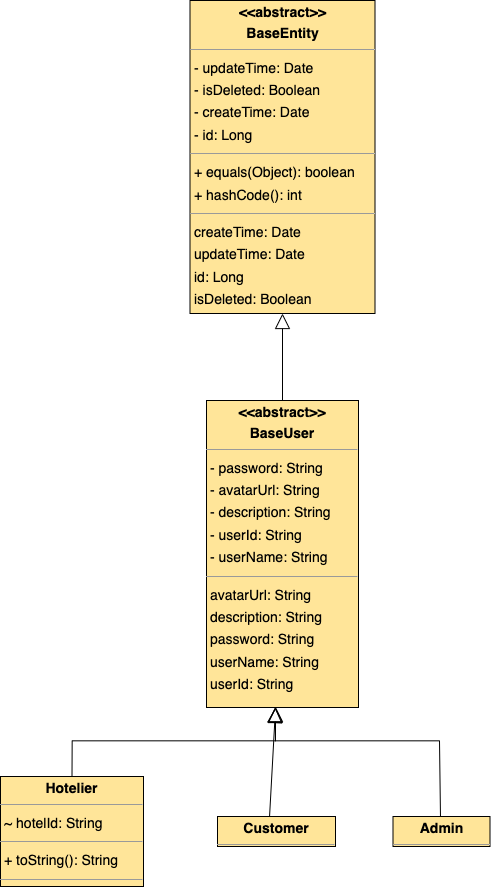

The diagram above was exported from draw.io. Its source (the exported page's mxGraphModel, read from the mxfile embedded in the PNG):
<mxGraphModel dx="7507" dy="6107" grid="1" gridSize="10" guides="1" tooltips="1" connect="1" arrows="1" fold="1" page="0" pageScale="1" pageWidth="827" pageHeight="1169" background="none" math="0" shadow="0">
  <root>
    <mxCell id="0" />
    <mxCell id="1" parent="0" />
    <mxCell id="JREoQZoOJ-mDVV9s7SrN-12" style="edgeStyle=orthogonalEdgeStyle;rounded=0;orthogonalLoop=1;jettySize=auto;html=1;entryX=0.5;entryY=1;entryDx=0;entryDy=0;endArrow=block;endFill=0;endSize=13;exitX=0.5;exitY=0;exitDx=0;exitDy=0;" parent="1" edge="1">
      <mxGeometry relative="1" as="geometry">
        <mxPoint x="2740" y="-122" as="sourcePoint" />
        <mxPoint x="2575" y="-234.00000000000023" as="targetPoint" />
        <Array as="points">
          <mxPoint x="2739" y="-122" />
          <mxPoint x="2739" y="-200" />
          <mxPoint x="2575" y="-200" />
        </Array>
      </mxGeometry>
    </mxCell>
    <mxCell id="JREoQZoOJ-mDVV9s7SrN-4" value="&lt;p style=&quot;margin:0px;margin-top:4px;text-align:center;&quot;&gt;&lt;b&gt;Admin&lt;/b&gt;&lt;/p&gt;&lt;hr size=&quot;1&quot;/&gt;" style="verticalAlign=top;align=left;overflow=fill;fontSize=14;fontFamily=Helvetica;html=1;rounded=0;shadow=0;comic=0;labelBackgroundColor=none;strokeWidth=1;fillColor=#FFE599;" parent="1" vertex="1">
      <mxGeometry x="2692.5" y="-124" width="97" height="30" as="geometry" />
    </mxCell>
    <mxCell id="JREoQZoOJ-mDVV9s7SrN-5" value="&lt;p style=&quot;margin:0px;margin-top:4px;text-align:center;&quot;&gt;&lt;b&gt;&amp;lt;&amp;lt;abstract&amp;gt;&amp;gt;&lt;/b&gt;&lt;/p&gt;&lt;p style=&quot;margin:0px;margin-top:4px;text-align:center;&quot;&gt;&lt;b&gt;BaseEntity&lt;/b&gt;&lt;/p&gt;&lt;hr size=&quot;1&quot;&gt;&lt;p style=&quot;margin:0 0 0 4px;line-height:1.6;&quot;&gt;- updateTime: Date&lt;br&gt;- isDeleted: Boolean&lt;br&gt;- createTime: Date&lt;br&gt;- id: Long&lt;/p&gt;&lt;hr size=&quot;1&quot;&gt;&lt;p style=&quot;margin:0 0 0 4px;line-height:1.6;&quot;&gt;+ equals(Object): boolean&lt;br&gt;+ hashCode(): int&lt;/p&gt;&lt;hr size=&quot;1&quot;&gt;&lt;p style=&quot;margin:0 0 0 4px;line-height:1.6;&quot;&gt; createTime: Date&lt;br&gt; updateTime: Date&lt;br&gt; id: Long&lt;br&gt; isDeleted: Boolean&lt;/p&gt;" style="verticalAlign=top;align=left;overflow=fill;fontSize=14;fontFamily=Helvetica;html=1;rounded=0;shadow=0;comic=0;labelBackgroundColor=none;strokeWidth=1;fillColor=#FFE599;" parent="1" vertex="1">
      <mxGeometry x="2489.5" y="-940" width="185" height="313" as="geometry" />
    </mxCell>
    <mxCell id="JREoQZoOJ-mDVV9s7SrN-10" style="edgeStyle=orthogonalEdgeStyle;rounded=0;orthogonalLoop=1;jettySize=auto;html=1;entryX=0.453;entryY=1;entryDx=0;entryDy=0;entryPerimeter=0;endArrow=block;endFill=0;endSize=13;exitX=0.5;exitY=0;exitDx=0;exitDy=0;" parent="1" source="JREoQZoOJ-mDVV9s7SrN-6" target="JREoQZoOJ-mDVV9s7SrN-7" edge="1">
      <mxGeometry relative="1" as="geometry">
        <Array as="points">
          <mxPoint x="2371" y="-200" />
          <mxPoint x="2575" y="-200" />
        </Array>
      </mxGeometry>
    </mxCell>
    <mxCell id="JREoQZoOJ-mDVV9s7SrN-6" value="&lt;p style=&quot;margin:0px;margin-top:4px;text-align:center;&quot;&gt;&lt;b&gt;Hotelier&lt;/b&gt;&lt;/p&gt;&lt;hr size=&quot;1&quot;/&gt;&lt;p style=&quot;margin:0 0 0 4px;line-height:1.6;&quot;&gt;~ hotelId: String&lt;/p&gt;&lt;hr size=&quot;1&quot;/&gt;&lt;p style=&quot;margin:0 0 0 4px;line-height:1.6;&quot;&gt;+ toString(): String&lt;/p&gt;&lt;hr size=&quot;1&quot;/&gt;&lt;p style=&quot;margin:0 0 0 4px;line-height:1.6;&quot;&gt; hotelId: String&lt;/p&gt;" style="verticalAlign=top;align=left;overflow=fill;fontSize=14;fontFamily=Helvetica;html=1;rounded=0;shadow=0;comic=0;labelBackgroundColor=none;strokeWidth=1;fillColor=#FFE599;" parent="1" vertex="1">
      <mxGeometry x="2300" y="-164" width="143" height="110" as="geometry" />
    </mxCell>
    <mxCell id="JREoQZoOJ-mDVV9s7SrN-9" style="edgeStyle=orthogonalEdgeStyle;rounded=0;orthogonalLoop=1;jettySize=auto;html=1;entryX=0.5;entryY=1;entryDx=0;entryDy=0;endArrow=block;endFill=0;endSize=13;" parent="1" source="JREoQZoOJ-mDVV9s7SrN-7" target="JREoQZoOJ-mDVV9s7SrN-5" edge="1">
      <mxGeometry relative="1" as="geometry" />
    </mxCell>
    <mxCell id="JREoQZoOJ-mDVV9s7SrN-7" value="&lt;p style=&quot;margin:0px;margin-top:4px;text-align:center;&quot;&gt;&lt;b&gt;&amp;lt;&amp;lt;abstract&amp;gt;&amp;gt;&lt;/b&gt;&lt;/p&gt;&lt;p style=&quot;margin:0px;margin-top:4px;text-align:center;&quot;&gt;&lt;b&gt;BaseUser&lt;/b&gt;&lt;/p&gt;&lt;hr size=&quot;1&quot;&gt;&lt;p style=&quot;margin:0 0 0 4px;line-height:1.6;&quot;&gt;- password: String&lt;br&gt;- avatarUrl: String&lt;br&gt;- description: String&lt;br&gt;- userId: String&lt;br&gt;- userName: String&lt;/p&gt;&lt;hr size=&quot;1&quot;&gt;&lt;p style=&quot;margin:0 0 0 4px;line-height:1.6;&quot;&gt; avatarUrl: String&lt;br&gt; description: String&lt;br&gt; password: String&lt;br&gt; userName: String&lt;br&gt; userId: String&lt;/p&gt;" style="verticalAlign=top;align=left;overflow=fill;fontSize=14;fontFamily=Helvetica;html=1;rounded=0;shadow=0;comic=0;labelBackgroundColor=none;strokeWidth=1;fillColor=#FFE599;" parent="1" vertex="1">
      <mxGeometry x="2506" y="-540" width="152" height="307" as="geometry" />
    </mxCell>
    <mxCell id="JREoQZoOJ-mDVV9s7SrN-11" style="edgeStyle=orthogonalEdgeStyle;rounded=0;orthogonalLoop=1;jettySize=auto;html=1;endArrow=block;endFill=0;endSize=13;" parent="1" edge="1">
      <mxGeometry relative="1" as="geometry">
        <mxPoint x="2569.0476190476193" y="-124" as="sourcePoint" />
        <mxPoint x="2575.0476190476193" y="-233.00000000000023" as="targetPoint" />
        <Array as="points">
          <mxPoint x="2575" y="-124" />
        </Array>
      </mxGeometry>
    </mxCell>
    <mxCell id="JREoQZoOJ-mDVV9s7SrN-8" value="&lt;p style=&quot;margin:0px;margin-top:4px;text-align:center;&quot;&gt;&lt;b&gt;Customer&lt;/b&gt;&lt;/p&gt;&lt;hr size=&quot;1&quot;/&gt;" style="verticalAlign=top;align=left;overflow=fill;fontSize=14;fontFamily=Helvetica;html=1;rounded=0;shadow=0;comic=0;labelBackgroundColor=none;strokeWidth=1;fillColor=#FFE599;" parent="1" vertex="1">
      <mxGeometry x="2517" y="-124" width="118" height="30" as="geometry" />
    </mxCell>
  </root>
</mxGraphModel>